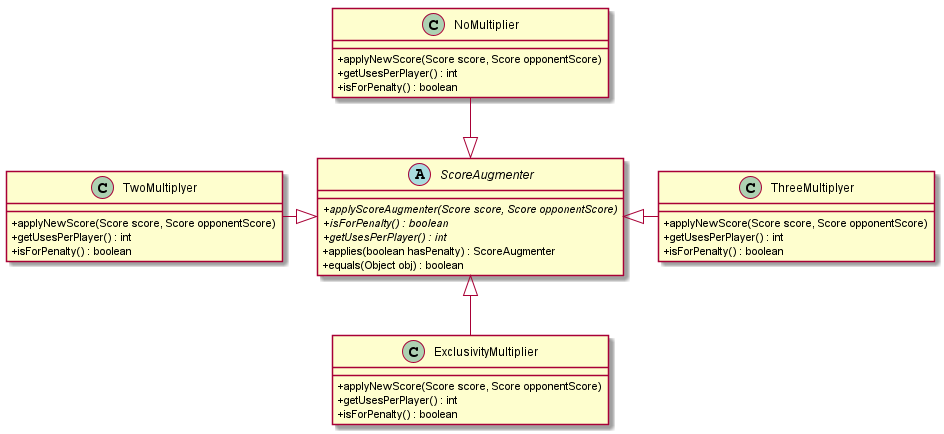

The diagram above was rendered by PlantUML. Its source (embedded in the PNG):
@startuml DiagramaUML-DetalleAugmentation-TP2

skinparam classAttributeIconSize 0

abstract ScoreAugmenter{
    + {abstract}applyScoreAugmenter(Score score, Score opponentScore)
    + {abstract}isForPenalty() : boolean
    + {abstract}getUsesPerPlayer() : int
    + applies(boolean hasPenalty) : ScoreAugmenter
    + equals(Object obj) : boolean
}

class ThreeMultiplyer{
    + applyNewScore(Score score, Score opponentScore)
    + getUsesPerPlayer() : int
    + isForPenalty() : boolean
}

class TwoMultiplyer{
    + applyNewScore(Score score, Score opponentScore)
    + getUsesPerPlayer() : int
    + isForPenalty() : boolean
}

class ExclusivityMultiplier{
    + applyNewScore(Score score, Score opponentScore)
    + getUsesPerPlayer() : int
    + isForPenalty() : boolean
}

class NoMultiplier{
    + applyNewScore(Score score, Score opponentScore)
    + getUsesPerPlayer() : int
    + isForPenalty() : boolean
}


ThreeMultiplyer --left|> ScoreAugmenter
TwoMultiplyer --right|> ScoreAugmenter
NoMultiplier --down|> ScoreAugmenter

ExclusivityMultiplier --up|> ScoreAugmenter

@enduml